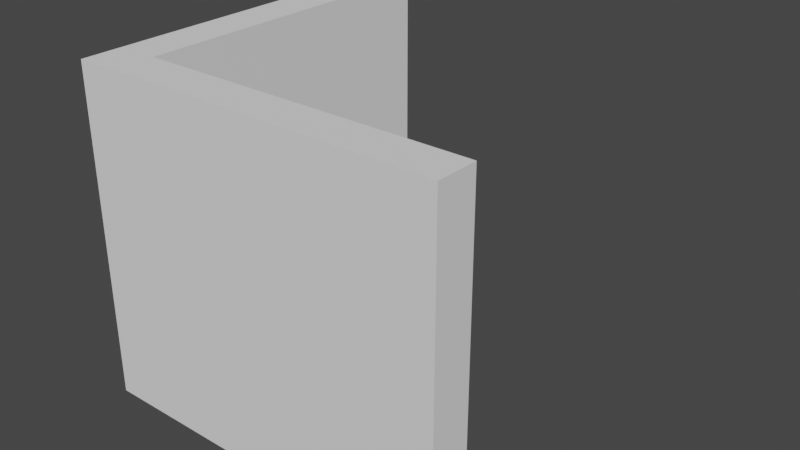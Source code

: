 # Source: building_corner_2x2_outside.blend  (saved by Blender 2.82.7; exported with 4.5.12 LTS)
import bpy
from mathutils import Matrix  # noqa: F401  (used for matrix-valued properties, if any)

bpy.ops.wm.read_factory_settings(use_empty=True)
scene = bpy.context.scene
scene.name = 'Scene'

# ---- collections
col_collection = bpy.data.collections.new('Collection'); scene.collection.children.link(col_collection)

# ---- world
world_world = bpy.data.worlds.new('World'); scene.world = world_world
world_world.use_nodes = True; world_world.node_tree.nodes.clear()
_N = world_world.node_tree.nodes; _L = world_world.node_tree.links
n0 = _N.new('ShaderNodeOutputWorld'); n0.name = 'World Output'; n0.location = (300, 300)
n1 = _N.new('ShaderNodeBackground'); n1.name = 'Background'; n1.location = (10, 300)
n1.inputs[0].default_value = (0.05088, 0.05088, 0.05088, 1.0)
_L.new(n1.outputs[0], n0.inputs[0])
n0.is_active_output = True
world_world.color = (0.05088, 0.05088, 0.05088)
world_world.use_sun_shadow = False
world_world.sun_shadow_jitter_overblur = 0.0

# ---- meshes
me_cube_001 = bpy.data.meshes.new('Cube.001')
me_cube_001.from_pydata([(0.0, -0.25, 0.0), (0.0, -0.25, 2.0), (-0.25, -0.25, 0.0), (-0.25, -0.25, 2.0), (-2.235e-07, 2.0, 0.0), (-2.235e-07, 2.0, 2.0), (-0.25, 2.0, 0.0), (-0.25, 2.0, 2.0), (-0.25, 0.0, 0.0), (2.0, -0.25, 0.0), (2.0, -0.25, 2.0), (2.0, 0.0, 0.0), (2.0, 0.0, 2.0), (-1.49e-08, 0.0, 0.0), (-1.49e-08, 0.0, 2.0), (-0.25, 0.0, 2.0)], [], [(4, 6, 8, 13), (0, 13, 8, 2), (9, 11, 13, 0), (4, 13, 14, 5), (11, 12, 14, 13), (11, 9, 10, 12), (6, 4, 5, 7), (15, 8, 6, 7), (9, 0, 1, 10), (2, 8, 15, 3), (2, 3, 1, 0), (10, 1, 14, 12), (15, 7, 5, 14), (3, 15, 14, 1)])
_uv = me_cube_001.uv_layers.new(name='UVMap')
_uv.uv.foreach_set('vector', [0.0, 0.0, 0.0, 0.0, 0.0, 0.0, 0.0, 0.0, 0.0, 0.0, 0.0, 0.0, 0.0, 0.0, 0.0, 0.0, 0.0, 0.0, 0.0, 0.0, 0.0, 0.0, 0.0, 0.0, 0.0, 0.0, 0.0, 0.0, 0.0, 0.0, 0.0, 0.0, 0.0, 0.0, 0.0, 0.0, 0.0, 0.0, 0.0, 0.0, 0.0, 0.0, 0.0, 0.0, 0.0, 0.0, 0.0, 0.0, 0.0, 0.0, 0.0, 0.0, 0.0, 0.0, 0.0, 0.0, 0.0, 0.0, 0.0, 0.0, 0.0, 0.0, 0.0, 0.0, 0.0, 0.0, 0.0, 0.0, 0.0, 0.0, 0.0, 0.0, 0.0, 0.0, 0.0, 0.0, 0.0, 0.0, 0.0, 0.0, 0.0, 0.0, 0.0, 0.0, 0.0, 0.0, 0.0, 0.0, 0.0, 0.0, 0.0, 0.0, 0.0, 0.0, 0.0, 0.0, 0.0, 0.0, 0.0, 0.0, 0.0, 0.0, 0.0, 0.0, 0.0, 0.0, 0.0, 0.0, 0.0, 0.0, 0.0, 0.0])
me_cube_001.use_remesh_fix_poles = True
me_cube_001.use_remesh_preserve_attributes = False
me_cube_001.use_mirror_vertex_groups = False
me_cube_001.update()

# ---- objects
ob_building_corner_2x2_outside = bpy.data.objects.new('building_corner_2x2_outside', me_cube_001)

# ---- transforms, parenting, visibility, modifiers, constraints
ob_building_corner_2x2_outside.location = (0.0, 0.0, 0.0)
ob_building_corner_2x2_outside.lineart.crease_threshold = 0.0

# ---- collection membership
col_collection.objects.link(ob_building_corner_2x2_outside)

# ---- scene / render settings (as saved in the file)
scene.frame_start = 1; scene.frame_end = 250; scene.frame_set(1)
scene.render.engine = 'BLENDER_EEVEE_NEXT'
scene.cycles.use_denoising = False
scene.cycles.samples = 128
scene.cycles.sampling_pattern = 'TABULATED_SOBOL'
scene.cycles.use_adaptive_sampling = False
scene.cycles.use_light_tree = False
scene.view_settings.view_transform = 'Filmic'
bpy.context.view_layer.update()

# ---- added for rendering (the .blend has no active camera and no usable light): camera, sun
cam_auto = bpy.data.cameras.new('AutoCamera')
cam_auto.lens = 50.0
cam_auto.sensor_width = 36.0
cam_auto.clip_end = 1000.0
ob_auto_camera = bpy.data.objects.new('AutoCamera', cam_auto)
scene.collection.objects.link(ob_auto_camera)
ob_auto_camera.location = (4.35229, -3.29775, 3.78184)
ob_auto_camera.rotation_euler = (1.09748, -7.21219e-08, 0.694738)
scene.camera = ob_auto_camera
light_auto_sun = bpy.data.lights.new('AutoSun', 'SUN')
light_auto_sun.energy = 3.0
light_auto_sun.angle = 0.0523599
ob_auto_sun = bpy.data.objects.new('AutoSun', light_auto_sun)
scene.collection.objects.link(ob_auto_sun)
ob_auto_sun.rotation_euler = (0.872665, 0.174533, 0.523599)
bpy.context.view_layer.update()
